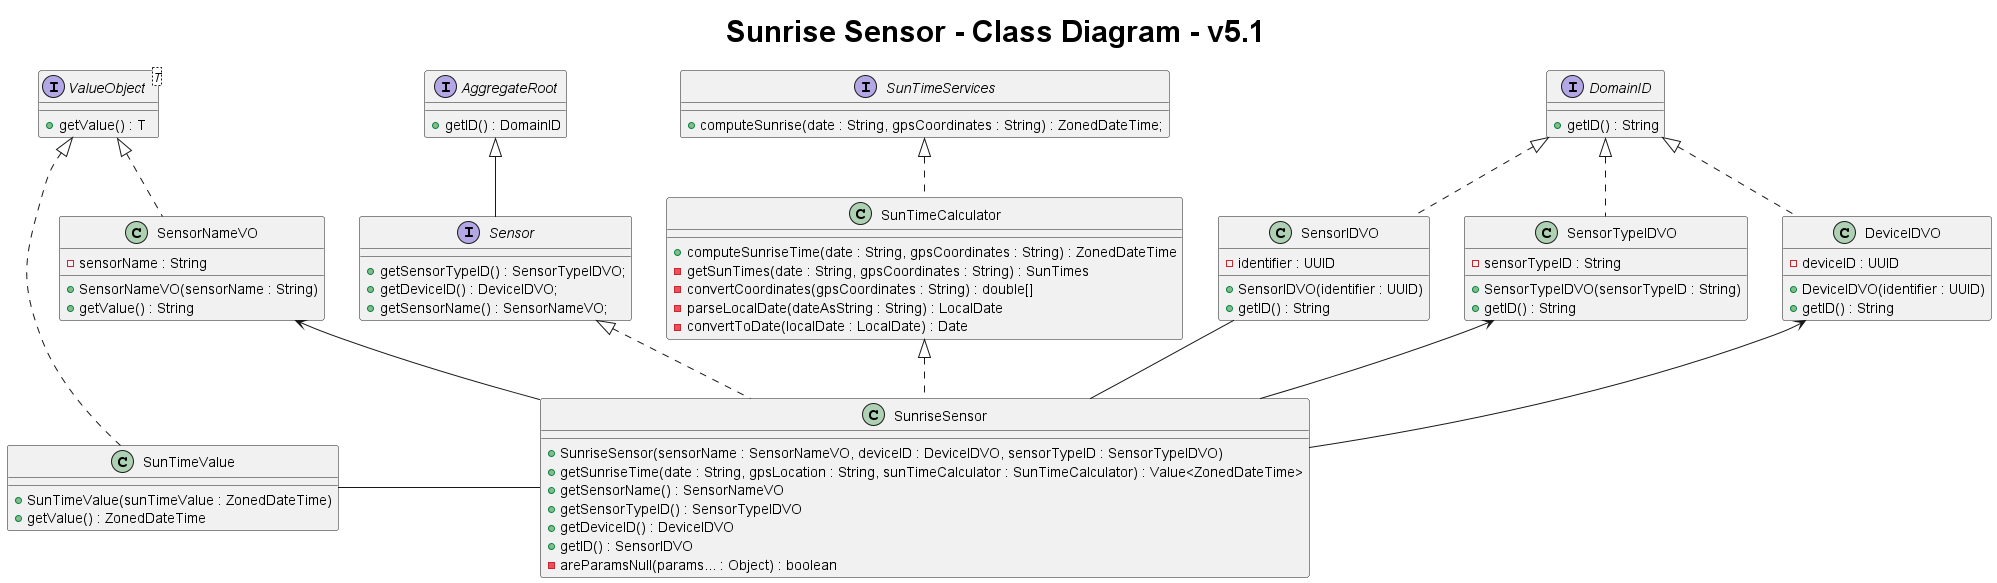

The diagram above was rendered by PlantUML. Its source (embedded in the PNG):
@startuml
title <size: 30> Sunrise Sensor - Class Diagram - v5.1


interface Sensor {
    + getSensorTypeID() : SensorTypeIDVO;
    + getDeviceID() : DeviceIDVO;
    + getSensorName() : SensorNameVO;
}

interface AggregateRoot {
    + getID() : DomainID
}

interface DomainID {
    + getID() : String
}

interface ValueObject<T> {
    + getValue() : T
}

interface SunTimeServices {
    + computeSunrise(date : String, gpsCoordinates : String) : ZonedDateTime;
    }

class SunriseSensor{
    + SunriseSensor(sensorName : SensorNameVO, deviceID : DeviceIDVO, sensorTypeID : SensorTypeIDVO)
    + getSunriseTime(date : String, gpsLocation : String, sunTimeCalculator : SunTimeCalculator) : Value<ZonedDateTime>
    + getSensorName() : SensorNameVO
    + getSensorTypeID() : SensorTypeIDVO
    + getDeviceID() : DeviceIDVO
    + getID() : SensorIDVO
    - areParamsNull(params... : Object) : boolean
}

class SunTimeValue {
    + SunTimeValue(sunTimeValue : ZonedDateTime)
    + getValue() : ZonedDateTime
}

class SunTimeCalculator {
    + computeSunriseTime(date : String, gpsCoordinates : String) : ZonedDateTime
    - getSunTimes(date : String, gpsCoordinates : String) : SunTimes
    - convertCoordinates(gpsCoordinates : String) : double[]
    - parseLocalDate(dateAsString : String) : LocalDate
    - convertToDate(localDate : LocalDate) : Date
}

class SensorNameVO {
    - sensorName : String
    + SensorNameVO(sensorName : String)
    + getValue() : String
}

class SensorIDVO {
    - identifier : UUID
    + SensorIDVO(identifier : UUID)
    + getID() : String
}

class SensorTypeIDVO {
    - sensorTypeID : String
    + SensorTypeIDVO(sensorTypeID : String)
    + getID() : String
}

class DeviceIDVO {
    - deviceID : UUID
    + DeviceIDVO(identifier : UUID)
    + getID() : String
}



AggregateRoot <|-- Sensor
Sensor <|.. SunriseSensor
SunTimeCalculator <|.. SunriseSensor
SunTimeServices <|.. SunTimeCalculator

SensorNameVO <-- SunriseSensor
SensorIDVO -- SunriseSensor
SunTimeValue --right SunriseSensor
SensorTypeIDVO <-- SunriseSensor
DeviceIDVO <-- SunriseSensor

ValueObject <|.. SensorNameVO
DomainID <|.. SensorIDVO
DomainID <|.. SensorTypeIDVO
DomainID <|.. DeviceIDVO

ValueObject <|.. SunTimeValue

@enduml